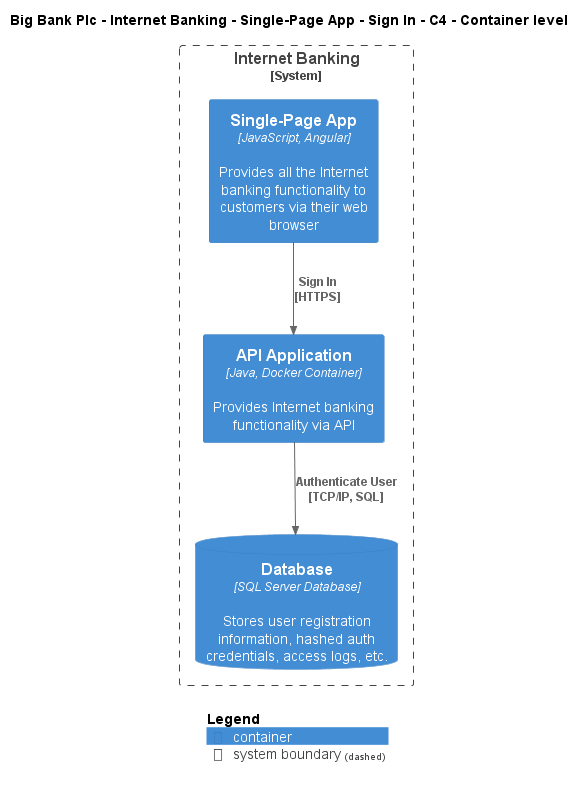

The diagram above was rendered by PlantUML. Its source (embedded in the PNG):
@startuml
!include ..\..\..\..\..\..\..\.c4s\C4_Container.puml

AddElementTag("c4interflow:lifecycle:new", $bgColor=green, $fontColor=#ffffff, $borderColor=green, $shadowing="False")
AddElementTag("c4interflow:lifecycle:changed", $bgColor=orange, $fontColor=#ffffff, $borderColor=orange, $shadowing="False")
AddElementTag("c4interflow:lifecycle:removed", $bgColor=red, $fontColor=#ffffff, $borderColor=red, $shadowing="False")

AddRelTag("c4interflow:lifecycle:new", $textColor=green, $lineColor=green)
AddRelTag("c4interflow:lifecycle:changed", $textColor=orange, $lineColor=orange)
AddRelTag("c4interflow:lifecycle:removed", $textColor=red, $lineColor=red)

SHOW_PERSON_PORTRAIT()
LAYOUT_TOP_DOWN()

skinparam linetype polyline

title Big Bank Plc - Internet Banking - Single-Page App - Sign In - C4 - Container level


System_Boundary(BigBankPlc.SoftwareSystems.InternetBanking, "Internet Banking") {
    Container(BigBankPlc.SoftwareSystems.InternetBanking.Containers.SinglePageApp, "Single-Page App", "JavaScript, Angular", "Provides all the Internet banking functionality to customers via their web browser")
    Container(BigBankPlc.SoftwareSystems.InternetBanking.Containers.APIApplication, "API Application", "Java, Docker Container", "Provides Internet banking functionality via API")
    ContainerDb(BigBankPlc.SoftwareSystems.InternetBanking.Containers.Database, "Database", "SQL Server Database", "Stores user registration information, hashed auth credentials, access logs, etc.")
}

Rel(BigBankPlc.SoftwareSystems.InternetBanking.Containers.SinglePageApp, BigBankPlc.SoftwareSystems.InternetBanking.Containers.APIApplication, "Sign In\n[HTTPS]", $tags='protocol:https')
Rel(BigBankPlc.SoftwareSystems.InternetBanking.Containers.APIApplication, BigBankPlc.SoftwareSystems.InternetBanking.Containers.Database, "Authenticate User\n[TCP/IP, SQL]", $tags='protocol:tcp/ip, sql')


SHOW_LEGEND()
@enduml